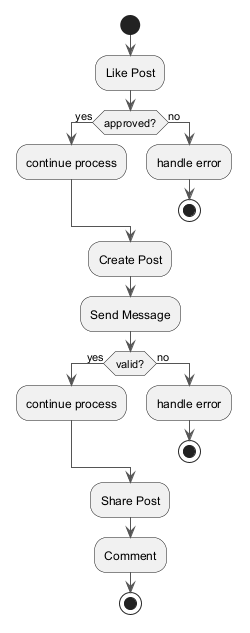

The diagram above was rendered by PlantUML. Its source (embedded in the PNG):
@startuml
skinparam backgroundColor #FFFFFF
skinparam classBackgroundColor #F3E5F5
skinparam classBorderColor #6A1B9A
skinparam ArrowColor #555555
start
:Like Post;
if (approved?) then (yes)
:continue process;
else (no)
:handle error;
stop
endif
:Create Post;
:Send Message;
if (valid?) then (yes)
:continue process;
else (no)
:handle error;
stop
endif
:Share Post;
:Comment;
stop
@enduml